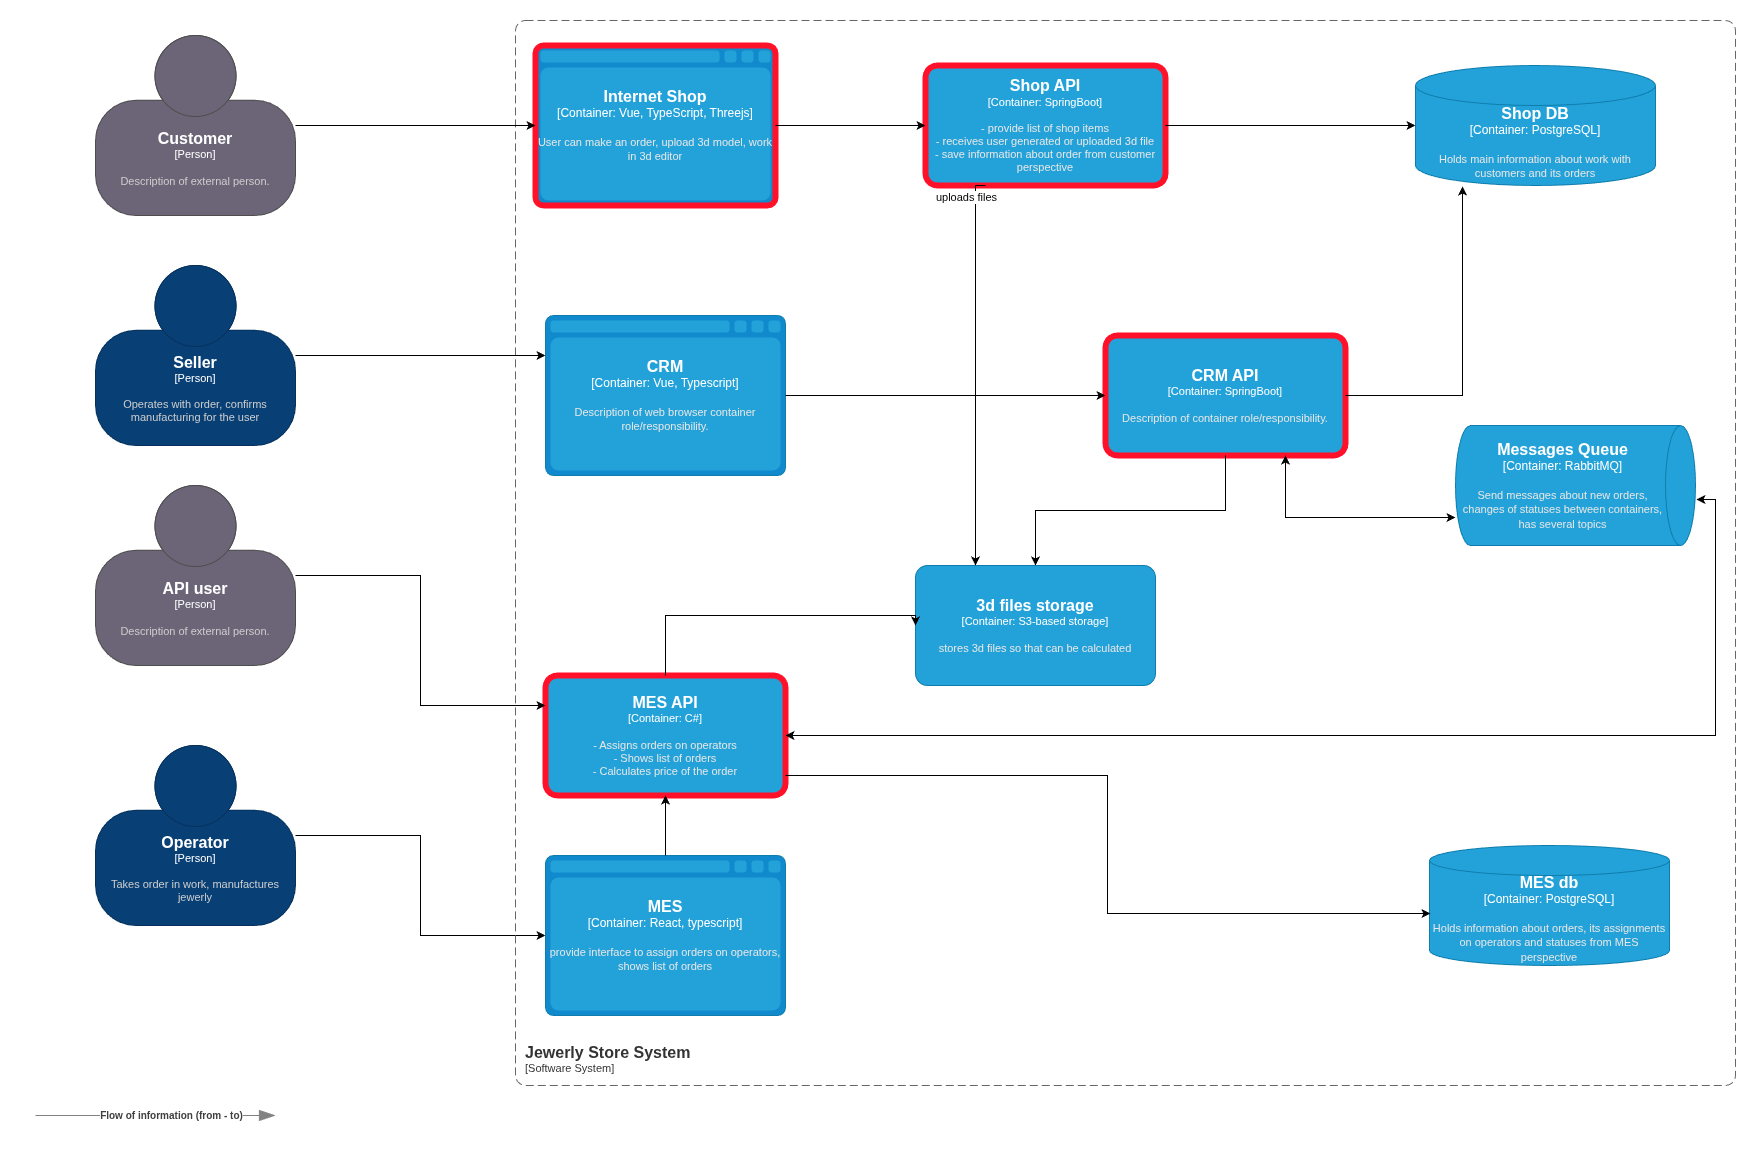

The diagram above was exported from draw.io. Its source (the exported page's mxGraphModel, read from the mxfile embedded in the PNG):
<mxGraphModel dx="1390" dy="952" grid="1" gridSize="10" guides="1" tooltips="1" connect="1" arrows="1" fold="1" page="1" pageScale="1" pageWidth="827" pageHeight="1169" background="#ffffff" math="0" shadow="0">
  <root>
    <mxCell id="0" />
    <mxCell id="1" parent="0" />
    <object placeholders="1" c4Name="MES API" c4Type="Container" c4Technology="C#" c4Description="- Assigns orders on operators&#10;- Shows list of orders&#10;- Calculates price of the order" label="&lt;font style=&quot;font-size: 16px&quot;&gt;&lt;b&gt;%c4Name%&lt;/b&gt;&lt;/font&gt;&lt;div&gt;[%c4Type%: %c4Technology%]&lt;/div&gt;&lt;br&gt;&lt;div&gt;&lt;font style=&quot;font-size: 11px&quot;&gt;&lt;font color=&quot;#E6E6E6&quot;&gt;%c4Description%&lt;/font&gt;&lt;/div&gt;" id="6bDfexBDMjg7O7AECw8N-1">
      <mxCell style="rounded=1;whiteSpace=wrap;html=1;fontSize=11;labelBackgroundColor=none;fillColor=#23A2D9;fontColor=#ffffff;align=center;arcSize=10;strokeColor=#FF1129;metaEdit=1;resizable=0;points=[[0.25,0,0],[0.5,0,0],[0.75,0,0],[1,0.25,0],[1,0.5,0],[1,0.75,0],[0.75,1,0],[0.5,1,0],[0.25,1,0],[0,0.75,0],[0,0.5,0],[0,0.25,0]];strokeWidth=6;" parent="1" vertex="1">
        <mxGeometry x="530" y="890" width="240" height="120" as="geometry" />
      </mxCell>
    </object>
    <object placeholders="1" c4Name="Messages Queue" c4Type="Container" c4Technology="RabbitMQ" c4Description="Send messages about new orders, changes of statuses between containers, has several topics" label="&lt;font style=&quot;font-size: 16px&quot;&gt;&lt;b&gt;%c4Name%&lt;/b&gt;&lt;/font&gt;&lt;div&gt;[%c4Type%:&amp;nbsp;%c4Technology%]&lt;/div&gt;&lt;br&gt;&lt;div&gt;&lt;font style=&quot;font-size: 11px&quot;&gt;&lt;font color=&quot;#E6E6E6&quot;&gt;%c4Description%&lt;/font&gt;&lt;/div&gt;" id="6bDfexBDMjg7O7AECw8N-2">
      <mxCell style="shape=cylinder3;size=15;direction=south;whiteSpace=wrap;html=1;boundedLbl=1;rounded=0;labelBackgroundColor=none;fillColor=#23A2D9;fontSize=12;fontColor=#ffffff;align=center;strokeColor=#0E7DAD;metaEdit=1;points=[[0.5,0,0],[1,0.25,0],[1,0.5,0],[1,0.75,0],[0.5,1,0],[0,0.75,0],[0,0.5,0],[0,0.25,0]];resizable=0;" parent="1" vertex="1">
        <mxGeometry x="1440" y="640" width="240" height="120" as="geometry" />
      </mxCell>
    </object>
    <object placeholders="1" c4Name="Internet Shop" c4Type="Container" c4Technology="Vue, TypeScript, Threejs" c4Description="User can make an order, upload 3d model, work in 3d editor" label="&lt;font style=&quot;font-size: 16px&quot;&gt;&lt;b&gt;%c4Name%&lt;/b&gt;&lt;/font&gt;&lt;div&gt;[%c4Type%:&amp;nbsp;%c4Technology%]&lt;/div&gt;&lt;br&gt;&lt;div&gt;&lt;font style=&quot;font-size: 11px&quot;&gt;&lt;font color=&quot;#E6E6E6&quot;&gt;%c4Description%&lt;/font&gt;&lt;/div&gt;" id="6bDfexBDMjg7O7AECw8N-3">
      <mxCell style="shape=mxgraph.c4.webBrowserContainer2;whiteSpace=wrap;html=1;boundedLbl=1;rounded=0;labelBackgroundColor=none;strokeColor=#FF1129;fillColor=#23A2D9;strokeColor=#118ACD;strokeColor2=#FF1129;fontSize=12;fontColor=#ffffff;align=center;metaEdit=1;points=[[0.5,0,0],[1,0.25,0],[1,0.5,0],[1,0.75,0],[0.5,1,0],[0,0.75,0],[0,0.5,0],[0,0.25,0]];resizable=0;strokeWidth=6;" parent="1" vertex="1">
        <mxGeometry x="520" y="260" width="240" height="160" as="geometry" />
      </mxCell>
    </object>
    <object placeholders="1" c4Name="MES" c4Type="Container" c4Technology="React, typescript" c4Description="provide interface to assign orders on operators, shows list of orders" label="&lt;font style=&quot;font-size: 16px&quot;&gt;&lt;b&gt;%c4Name%&lt;/b&gt;&lt;/font&gt;&lt;div&gt;[%c4Type%:&amp;nbsp;%c4Technology%]&lt;/div&gt;&lt;br&gt;&lt;div&gt;&lt;font style=&quot;font-size: 11px&quot;&gt;&lt;font color=&quot;#E6E6E6&quot;&gt;%c4Description%&lt;/font&gt;&lt;/div&gt;" id="6bDfexBDMjg7O7AECw8N-4">
      <mxCell style="shape=mxgraph.c4.webBrowserContainer2;whiteSpace=wrap;html=1;boundedLbl=1;rounded=0;labelBackgroundColor=none;strokeColor=#118ACD;fillColor=#23A2D9;strokeColor=#118ACD;strokeColor2=#0E7DAD;fontSize=12;fontColor=#ffffff;align=center;metaEdit=1;points=[[0.5,0,0],[1,0.25,0],[1,0.5,0],[1,0.75,0],[0.5,1,0],[0,0.75,0],[0,0.5,0],[0,0.25,0]];resizable=0;" parent="1" vertex="1">
        <mxGeometry x="530" y="1070" width="240" height="160" as="geometry" />
      </mxCell>
    </object>
    <mxCell id="6bDfexBDMjg7O7AECw8N-20" style="edgeStyle=orthogonalEdgeStyle;rounded=0;orthogonalLoop=1;jettySize=auto;html=1;" parent="1" source="6bDfexBDMjg7O7AECw8N-5" target="6bDfexBDMjg7O7AECw8N-4" edge="1">
      <mxGeometry relative="1" as="geometry" />
    </mxCell>
    <object placeholders="1" c4Name="Operator" c4Type="Person" c4Description="Takes order in work, manufactures jewerly " label="&lt;font style=&quot;font-size: 16px&quot;&gt;&lt;b&gt;%c4Name%&lt;/b&gt;&lt;/font&gt;&lt;div&gt;[%c4Type%]&lt;/div&gt;&lt;br&gt;&lt;div&gt;&lt;font style=&quot;font-size: 11px&quot;&gt;&lt;font color=&quot;#cccccc&quot;&gt;%c4Description%&lt;/font&gt;&lt;/div&gt;" id="6bDfexBDMjg7O7AECw8N-5">
      <mxCell style="html=1;fontSize=11;dashed=0;whiteSpace=wrap;fillColor=#083F75;strokeColor=#06315C;fontColor=#ffffff;shape=mxgraph.c4.person2;align=center;metaEdit=1;points=[[0.5,0,0],[1,0.5,0],[1,0.75,0],[0.75,1,0],[0.5,1,0],[0.25,1,0],[0,0.75,0],[0,0.5,0]];resizable=0;" parent="1" vertex="1">
        <mxGeometry x="80" y="960" width="200" height="180" as="geometry" />
      </mxCell>
    </object>
    <object placeholders="1" c4Name="Customer" c4Type="Person" c4Description="Description of external person." label="&lt;font style=&quot;font-size: 16px&quot;&gt;&lt;b&gt;%c4Name%&lt;/b&gt;&lt;/font&gt;&lt;div&gt;[%c4Type%]&lt;/div&gt;&lt;br&gt;&lt;div&gt;&lt;font style=&quot;font-size: 11px&quot;&gt;&lt;font color=&quot;#cccccc&quot;&gt;%c4Description%&lt;/font&gt;&lt;/div&gt;" id="6bDfexBDMjg7O7AECw8N-6">
      <mxCell style="html=1;fontSize=11;dashed=0;whiteSpace=wrap;fillColor=#6C6477;strokeColor=#4D4D4D;fontColor=#ffffff;shape=mxgraph.c4.person2;align=center;metaEdit=1;points=[[0.5,0,0],[1,0.5,0],[1,0.75,0],[0.75,1,0],[0.5,1,0],[0.25,1,0],[0,0.75,0],[0,0.5,0]];resizable=0;" parent="1" vertex="1">
        <mxGeometry x="80" y="250" width="200" height="180" as="geometry" />
      </mxCell>
    </object>
    <object placeholders="1" c4Name="API user" c4Type="Person" c4Description="Description of external person." label="&lt;font style=&quot;font-size: 16px&quot;&gt;&lt;b&gt;%c4Name%&lt;/b&gt;&lt;/font&gt;&lt;div&gt;[%c4Type%]&lt;/div&gt;&lt;br&gt;&lt;div&gt;&lt;font style=&quot;font-size: 11px&quot;&gt;&lt;font color=&quot;#cccccc&quot;&gt;%c4Description%&lt;/font&gt;&lt;/div&gt;" id="6bDfexBDMjg7O7AECw8N-7">
      <mxCell style="html=1;fontSize=11;dashed=0;whiteSpace=wrap;fillColor=#6C6477;strokeColor=#4D4D4D;fontColor=#ffffff;shape=mxgraph.c4.person2;align=center;metaEdit=1;points=[[0.5,0,0],[1,0.5,0],[1,0.75,0],[0.75,1,0],[0.5,1,0],[0.25,1,0],[0,0.75,0],[0,0.5,0]];resizable=0;" parent="1" vertex="1">
        <mxGeometry x="80" y="700" width="200" height="180" as="geometry" />
      </mxCell>
    </object>
    <object placeholders="1" c4Name="Shop API" c4Type="Container" c4Technology="SpringBoot" c4Description="- provide list of shop items&#10;- receives user generated or uploaded 3d file&#10;- save information about order from customer perspective&#10;" label="&lt;font style=&quot;font-size: 16px&quot;&gt;&lt;b&gt;%c4Name%&lt;/b&gt;&lt;/font&gt;&lt;div&gt;[%c4Type%: %c4Technology%]&lt;/div&gt;&lt;br&gt;&lt;div&gt;&lt;font style=&quot;font-size: 11px&quot;&gt;&lt;font color=&quot;#E6E6E6&quot;&gt;%c4Description%&lt;/font&gt;&lt;/div&gt;" id="6bDfexBDMjg7O7AECw8N-8">
      <mxCell style="rounded=1;whiteSpace=wrap;html=1;fontSize=11;labelBackgroundColor=none;fillColor=#23A2D9;fontColor=#ffffff;align=center;arcSize=10;strokeColor=#FF1129;metaEdit=1;resizable=0;points=[[0.25,0,0],[0.5,0,0],[0.75,0,0],[1,0.25,0],[1,0.5,0],[1,0.75,0],[0.75,1,0],[0.5,1,0],[0.25,1,0],[0,0.75,0],[0,0.5,0],[0,0.25,0]];strokeWidth=6;" parent="1" vertex="1">
        <mxGeometry x="910" y="280" width="240" height="120" as="geometry" />
      </mxCell>
    </object>
    <object placeholders="1" c4Name="CRM" c4Type="Container" c4Technology="Vue, Typescript" c4Description="Description of web browser container role/responsibility." label="&lt;font style=&quot;font-size: 16px&quot;&gt;&lt;b&gt;%c4Name%&lt;/b&gt;&lt;/font&gt;&lt;div&gt;[%c4Type%:&amp;nbsp;%c4Technology%]&lt;/div&gt;&lt;br&gt;&lt;div&gt;&lt;font style=&quot;font-size: 11px&quot;&gt;&lt;font color=&quot;#E6E6E6&quot;&gt;%c4Description%&lt;/font&gt;&lt;/div&gt;" id="6bDfexBDMjg7O7AECw8N-9">
      <mxCell style="shape=mxgraph.c4.webBrowserContainer2;whiteSpace=wrap;html=1;boundedLbl=1;rounded=0;labelBackgroundColor=none;strokeColor=#118ACD;fillColor=#23A2D9;strokeColor=#118ACD;strokeColor2=#0E7DAD;fontSize=12;fontColor=#ffffff;align=center;metaEdit=1;points=[[0.5,0,0],[1,0.25,0],[1,0.5,0],[1,0.75,0],[0.5,1,0],[0,0.75,0],[0,0.5,0],[0,0.25,0]];resizable=0;" parent="1" vertex="1">
        <mxGeometry x="530" y="530" width="240" height="160" as="geometry" />
      </mxCell>
    </object>
    <object placeholders="1" c4Name="CRM API" c4Type="Container" c4Technology="SpringBoot" c4Description="Description of container role/responsibility." label="&lt;font style=&quot;font-size: 16px&quot;&gt;&lt;b&gt;%c4Name%&lt;/b&gt;&lt;/font&gt;&lt;div&gt;[%c4Type%: %c4Technology%]&lt;/div&gt;&lt;br&gt;&lt;div&gt;&lt;font style=&quot;font-size: 11px&quot;&gt;&lt;font color=&quot;#E6E6E6&quot;&gt;%c4Description%&lt;/font&gt;&lt;/div&gt;" id="6bDfexBDMjg7O7AECw8N-10">
      <mxCell style="rounded=1;whiteSpace=wrap;html=1;fontSize=11;labelBackgroundColor=none;fillColor=#23A2D9;fontColor=#ffffff;align=center;arcSize=10;strokeColor=#FF1129;metaEdit=1;resizable=0;points=[[0.25,0,0],[0.5,0,0],[0.75,0,0],[1,0.25,0],[1,0.5,0],[1,0.75,0],[0.75,1,0],[0.5,1,0],[0.25,1,0],[0,0.75,0],[0,0.5,0],[0,0.25,0]];strokeWidth=6;" parent="1" vertex="1">
        <mxGeometry x="1090" y="550" width="240" height="120" as="geometry" />
      </mxCell>
    </object>
    <object placeholders="1" c4Name="Shop DB" c4Type="Container" c4Technology="PostgreSQL" c4Description="Holds main information about work with customers and its orders&#10;" label="&lt;font style=&quot;font-size: 16px&quot;&gt;&lt;b&gt;%c4Name%&lt;/b&gt;&lt;/font&gt;&lt;div&gt;[%c4Type%:&amp;nbsp;%c4Technology%]&lt;/div&gt;&lt;br&gt;&lt;div&gt;&lt;font style=&quot;font-size: 11px&quot;&gt;&lt;font color=&quot;#E6E6E6&quot;&gt;%c4Description%&lt;/font&gt;&lt;/div&gt;" id="6bDfexBDMjg7O7AECw8N-11">
      <mxCell style="shape=cylinder3;size=20;whiteSpace=wrap;html=1;boundedLbl=1;rounded=0;labelBackgroundColor=none;fillColor=#23A2D9;fontSize=12;fontColor=#ffffff;align=center;strokeColor=#0E7DAD;metaEdit=1;points=[[0.5,0,0],[1,0.25,0],[1,0.5,0],[1,0.75,0],[0.5,1,0],[0,0.75,0],[0,0.5,0],[0,0.25,0]];resizable=0;" parent="1" vertex="1">
        <mxGeometry x="1400" y="280" width="240" height="120" as="geometry" />
      </mxCell>
    </object>
    <mxCell id="6bDfexBDMjg7O7AECw8N-12" style="edgeStyle=orthogonalEdgeStyle;rounded=0;orthogonalLoop=1;jettySize=auto;html=1;entryX=0.196;entryY=1.008;entryDx=0;entryDy=0;entryPerimeter=0;" parent="1" source="6bDfexBDMjg7O7AECw8N-10" target="6bDfexBDMjg7O7AECw8N-11" edge="1">
      <mxGeometry relative="1" as="geometry" />
    </mxCell>
    <mxCell id="6bDfexBDMjg7O7AECw8N-13" style="edgeStyle=orthogonalEdgeStyle;rounded=0;orthogonalLoop=1;jettySize=auto;html=1;entryX=0;entryY=0.5;entryDx=0;entryDy=0;entryPerimeter=0;" parent="1" source="6bDfexBDMjg7O7AECw8N-8" target="6bDfexBDMjg7O7AECw8N-11" edge="1">
      <mxGeometry relative="1" as="geometry" />
    </mxCell>
    <mxCell id="6bDfexBDMjg7O7AECw8N-14" style="edgeStyle=orthogonalEdgeStyle;rounded=0;orthogonalLoop=1;jettySize=auto;html=1;entryX=0;entryY=0.5;entryDx=0;entryDy=0;entryPerimeter=0;" parent="1" source="6bDfexBDMjg7O7AECw8N-3" target="6bDfexBDMjg7O7AECw8N-8" edge="1">
      <mxGeometry relative="1" as="geometry" />
    </mxCell>
    <mxCell id="6bDfexBDMjg7O7AECw8N-16" style="edgeStyle=orthogonalEdgeStyle;rounded=0;orthogonalLoop=1;jettySize=auto;html=1;entryX=0.767;entryY=1;entryDx=0;entryDy=0;entryPerimeter=0;exitX=0.75;exitY=1;exitDx=0;exitDy=0;exitPerimeter=0;startArrow=classic;startFill=1;" parent="1" source="6bDfexBDMjg7O7AECw8N-10" target="6bDfexBDMjg7O7AECw8N-2" edge="1">
      <mxGeometry relative="1" as="geometry" />
    </mxCell>
    <mxCell id="6bDfexBDMjg7O7AECw8N-17" style="edgeStyle=orthogonalEdgeStyle;rounded=0;orthogonalLoop=1;jettySize=auto;html=1;entryX=0.617;entryY=-0.004;entryDx=0;entryDy=0;entryPerimeter=0;startArrow=classic;startFill=1;" parent="1" source="6bDfexBDMjg7O7AECw8N-1" target="6bDfexBDMjg7O7AECw8N-2" edge="1">
      <mxGeometry relative="1" as="geometry" />
    </mxCell>
    <mxCell id="6bDfexBDMjg7O7AECw8N-18" style="edgeStyle=orthogonalEdgeStyle;rounded=0;orthogonalLoop=1;jettySize=auto;html=1;entryX=0.5;entryY=1;entryDx=0;entryDy=0;entryPerimeter=0;" parent="1" source="6bDfexBDMjg7O7AECw8N-4" target="6bDfexBDMjg7O7AECw8N-1" edge="1">
      <mxGeometry relative="1" as="geometry" />
    </mxCell>
    <object placeholders="1" c4Name="Jewerly Store System" c4Type="SystemScopeBoundary" c4Application="Software System" label="&lt;font style=&quot;font-size: 16px&quot;&gt;&lt;b&gt;&lt;div style=&quot;text-align: left&quot;&gt;%c4Name%&lt;/div&gt;&lt;/b&gt;&lt;/font&gt;&lt;div style=&quot;text-align: left&quot;&gt;[%c4Application%]&lt;/div&gt;" id="6bDfexBDMjg7O7AECw8N-19">
      <mxCell style="rounded=1;fontSize=11;whiteSpace=wrap;html=1;dashed=1;arcSize=20;fillColor=none;strokeColor=#666666;fontColor=#333333;labelBackgroundColor=none;align=left;verticalAlign=bottom;labelBorderColor=none;spacingTop=0;spacing=10;dashPattern=8 4;metaEdit=1;rotatable=0;perimeter=rectanglePerimeter;noLabel=0;labelPadding=0;allowArrows=0;connectable=0;expand=0;recursiveResize=0;editable=1;pointerEvents=0;absoluteArcSize=1;points=[[0.25,0,0],[0.5,0,0],[0.75,0,0],[1,0.25,0],[1,0.5,0],[1,0.75,0],[0.75,1,0],[0.5,1,0],[0.25,1,0],[0,0.75,0],[0,0.5,0],[0,0.25,0]];" parent="1" vertex="1">
        <mxGeometry x="500" y="235" width="1220" height="1065" as="geometry" />
      </mxCell>
    </object>
    <mxCell id="6bDfexBDMjg7O7AECw8N-21" style="edgeStyle=orthogonalEdgeStyle;rounded=0;orthogonalLoop=1;jettySize=auto;html=1;entryX=0;entryY=0.25;entryDx=0;entryDy=0;entryPerimeter=0;" parent="1" source="6bDfexBDMjg7O7AECw8N-7" target="6bDfexBDMjg7O7AECw8N-1" edge="1">
      <mxGeometry relative="1" as="geometry" />
    </mxCell>
    <mxCell id="6bDfexBDMjg7O7AECw8N-22" style="edgeStyle=orthogonalEdgeStyle;rounded=0;orthogonalLoop=1;jettySize=auto;html=1;entryX=0;entryY=0.5;entryDx=0;entryDy=0;entryPerimeter=0;" parent="1" source="6bDfexBDMjg7O7AECw8N-9" target="6bDfexBDMjg7O7AECw8N-10" edge="1">
      <mxGeometry relative="1" as="geometry" />
    </mxCell>
    <mxCell id="6bDfexBDMjg7O7AECw8N-23" style="edgeStyle=orthogonalEdgeStyle;rounded=0;orthogonalLoop=1;jettySize=auto;html=1;entryX=0;entryY=0.5;entryDx=0;entryDy=0;entryPerimeter=0;" parent="1" source="6bDfexBDMjg7O7AECw8N-6" target="6bDfexBDMjg7O7AECw8N-3" edge="1">
      <mxGeometry relative="1" as="geometry" />
    </mxCell>
    <mxCell id="6bDfexBDMjg7O7AECw8N-29" value="" style="edgeStyle=orthogonalEdgeStyle;rounded=0;orthogonalLoop=1;jettySize=auto;html=1;startArrow=classic;startFill=1;endArrow=none;endFill=0;" parent="1" source="6bDfexBDMjg7O7AECw8N-25" target="6bDfexBDMjg7O7AECw8N-10" edge="1">
      <mxGeometry relative="1" as="geometry" />
    </mxCell>
    <object placeholders="1" c4Name="3d files storage" c4Type="Container" c4Technology="S3-based storage" c4Description="stores 3d files so that can be calculated" label="&lt;font style=&quot;font-size: 16px&quot;&gt;&lt;b&gt;%c4Name%&lt;/b&gt;&lt;/font&gt;&lt;div&gt;[%c4Type%: %c4Technology%]&lt;/div&gt;&lt;br&gt;&lt;div&gt;&lt;font style=&quot;font-size: 11px&quot;&gt;&lt;font color=&quot;#E6E6E6&quot;&gt;%c4Description%&lt;/font&gt;&lt;/div&gt;" id="6bDfexBDMjg7O7AECw8N-25">
      <mxCell style="rounded=1;whiteSpace=wrap;html=1;fontSize=11;labelBackgroundColor=none;fillColor=#23A2D9;fontColor=#ffffff;align=center;arcSize=10;strokeColor=#0E7DAD;metaEdit=1;resizable=0;points=[[0.25,0,0],[0.5,0,0],[0.75,0,0],[1,0.25,0],[1,0.5,0],[1,0.75,0],[0.75,1,0],[0.5,1,0],[0.25,1,0],[0,0.75,0],[0,0.5,0],[0,0.25,0]];" parent="1" vertex="1">
        <mxGeometry x="900" y="780" width="240" height="120" as="geometry" />
      </mxCell>
    </object>
    <mxCell id="6bDfexBDMjg7O7AECw8N-26" style="edgeStyle=orthogonalEdgeStyle;rounded=0;orthogonalLoop=1;jettySize=auto;html=1;entryX=0;entryY=0.5;entryDx=0;entryDy=0;entryPerimeter=0;" parent="1" source="6bDfexBDMjg7O7AECw8N-1" target="6bDfexBDMjg7O7AECw8N-25" edge="1">
      <mxGeometry relative="1" as="geometry">
        <Array as="points">
          <mxPoint x="650" y="830" />
        </Array>
      </mxGeometry>
    </mxCell>
    <mxCell id="6bDfexBDMjg7O7AECw8N-27" style="edgeStyle=orthogonalEdgeStyle;rounded=0;orthogonalLoop=1;jettySize=auto;html=1;entryX=0.25;entryY=0;entryDx=0;entryDy=0;entryPerimeter=0;exitX=0.25;exitY=1;exitDx=0;exitDy=0;exitPerimeter=0;" parent="1" source="6bDfexBDMjg7O7AECw8N-8" target="6bDfexBDMjg7O7AECw8N-25" edge="1">
      <mxGeometry relative="1" as="geometry">
        <mxPoint x="970" y="430" as="sourcePoint" />
        <mxPoint x="1170.08" y="790.96" as="targetPoint" />
        <Array as="points">
          <mxPoint x="960" y="400" />
        </Array>
      </mxGeometry>
    </mxCell>
    <mxCell id="6bDfexBDMjg7O7AECw8N-28" value="uploads files" style="edgeLabel;html=1;align=center;verticalAlign=middle;resizable=0;points=[];" parent="6bDfexBDMjg7O7AECw8N-27" vertex="1" connectable="0">
      <mxGeometry x="-0.3713" y="-2" relative="1" as="geometry">
        <mxPoint x="-8" y="-102" as="offset" />
      </mxGeometry>
    </mxCell>
    <object placeholders="1" c4Name="Seller" c4Type="Person" c4Description="Operates with order, confirms manufacturing for the user" label="&lt;font style=&quot;font-size: 16px&quot;&gt;&lt;b&gt;%c4Name%&lt;/b&gt;&lt;/font&gt;&lt;div&gt;[%c4Type%]&lt;/div&gt;&lt;br&gt;&lt;div&gt;&lt;font style=&quot;font-size: 11px&quot;&gt;&lt;font color=&quot;#cccccc&quot;&gt;%c4Description%&lt;/font&gt;&lt;/div&gt;" id="6bDfexBDMjg7O7AECw8N-30">
      <mxCell style="html=1;fontSize=11;dashed=0;whiteSpace=wrap;fillColor=#083F75;strokeColor=#06315C;fontColor=#ffffff;shape=mxgraph.c4.person2;align=center;metaEdit=1;points=[[0.5,0,0],[1,0.5,0],[1,0.75,0],[0.75,1,0],[0.5,1,0],[0.25,1,0],[0,0.75,0],[0,0.5,0]];resizable=0;" parent="1" vertex="1">
        <mxGeometry x="80" y="480" width="200" height="180" as="geometry" />
      </mxCell>
    </object>
    <mxCell id="6bDfexBDMjg7O7AECw8N-31" style="edgeStyle=orthogonalEdgeStyle;rounded=0;orthogonalLoop=1;jettySize=auto;html=1;entryX=0;entryY=0.25;entryDx=0;entryDy=0;entryPerimeter=0;" parent="1" source="6bDfexBDMjg7O7AECw8N-30" target="6bDfexBDMjg7O7AECw8N-9" edge="1">
      <mxGeometry relative="1" as="geometry" />
    </mxCell>
    <object placeholders="1" c4Name="MES db" c4Type="Container" c4Technology="PostgreSQL" c4Description="Holds information about orders, its assignments on operators and statuses from MES perspective" label="&lt;font style=&quot;font-size: 16px&quot;&gt;&lt;b&gt;%c4Name%&lt;/b&gt;&lt;/font&gt;&lt;div&gt;[%c4Type%:&amp;nbsp;%c4Technology%]&lt;/div&gt;&lt;br&gt;&lt;div&gt;&lt;font style=&quot;font-size: 11px&quot;&gt;&lt;font color=&quot;#E6E6E6&quot;&gt;%c4Description%&lt;/font&gt;&lt;/div&gt;" id="6bDfexBDMjg7O7AECw8N-32">
      <mxCell style="shape=cylinder3;size=15;whiteSpace=wrap;html=1;boundedLbl=1;rounded=0;labelBackgroundColor=none;fillColor=#23A2D9;fontSize=12;fontColor=#ffffff;align=center;strokeColor=#0E7DAD;metaEdit=1;points=[[0.5,0,0],[1,0.25,0],[1,0.5,0],[1,0.75,0],[0.5,1,0],[0,0.75,0],[0,0.5,0],[0,0.25,0]];resizable=0;" parent="1" vertex="1">
        <mxGeometry x="1414" y="1060" width="240" height="120" as="geometry" />
      </mxCell>
    </object>
    <mxCell id="6bDfexBDMjg7O7AECw8N-33" style="edgeStyle=orthogonalEdgeStyle;rounded=0;orthogonalLoop=1;jettySize=auto;html=1;entryX=0.004;entryY=0.567;entryDx=0;entryDy=0;entryPerimeter=0;" parent="1" source="6bDfexBDMjg7O7AECw8N-1" target="6bDfexBDMjg7O7AECw8N-32" edge="1">
      <mxGeometry relative="1" as="geometry">
        <mxPoint x="1380" y="1130" as="targetPoint" />
        <Array as="points">
          <mxPoint x="1092" y="990" />
          <mxPoint x="1092" y="1128" />
        </Array>
      </mxGeometry>
    </mxCell>
    <object placeholders="1" c4Type="Relationship" c4Description="Flow of information (from - to) " label="&lt;div style=&quot;text-align: left&quot;&gt;&lt;div style=&quot;text-align: center&quot;&gt;&lt;b&gt;%c4Description%&lt;/b&gt;&lt;/div&gt;" id="6bDfexBDMjg7O7AECw8N-34">
      <mxCell style="endArrow=blockThin;html=1;fontSize=10;fontColor=#404040;strokeWidth=1;endFill=1;strokeColor=#828282;elbow=vertical;metaEdit=1;endSize=14;startSize=14;jumpStyle=arc;jumpSize=16;rounded=0;edgeStyle=orthogonalEdgeStyle;" parent="1" edge="1">
        <mxGeometry x="0.1333" width="240" relative="1" as="geometry">
          <mxPoint x="20" y="1330" as="sourcePoint" />
          <mxPoint x="260" y="1330" as="targetPoint" />
          <mxPoint as="offset" />
        </mxGeometry>
      </mxCell>
    </object>
  </root>
</mxGraphModel>